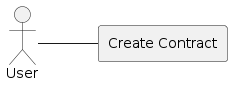

The diagram above was rendered by PlantUML. Its source (embedded in the PNG):
@startuml
left to right direction
actor User
rectangle "Create Contract" {
    User -- (Create Contract)
}
@enduml